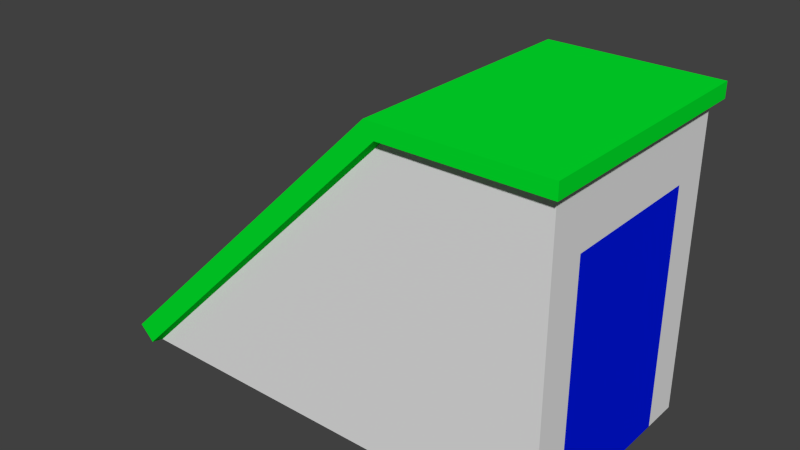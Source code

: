 # Source: rooftop_door.blend  (saved by Blender 2.76.0; exported with 4.5.12 LTS)
import bpy
from mathutils import Matrix  # noqa: F401  (used for matrix-valued properties, if any)

bpy.ops.wm.read_factory_settings(use_empty=True)
scene = bpy.context.scene
scene.name = 'Scene'

# ---- collections
col_collection_1 = bpy.data.collections.new('Collection 1'); scene.collection.children.link(col_collection_1)

# ---- materials (node trees are filled in below, after node groups)
mat_material_003 = bpy.data.materials.new('Material.003')
mat_material_003.alpha_threshold = 0.0
mat_material_003.use_transparent_shadow = False
mat_material_003.diffuse_color = (0.0, 0.009186, 0.8, 1.0)
mat_material_003.roughness = 0.5
mat_material = bpy.data.materials.new('Material')
mat_material.alpha_threshold = 0.0
mat_material.use_transparent_shadow = False
mat_material.roughness = 0.5
mat_material.line_color = (0.0, 0.0, 0.0, 1.0)
mat_material_002 = bpy.data.materials.new('Material.002')
mat_material_002.alpha_threshold = 0.0
mat_material_002.use_transparent_shadow = False
mat_material_002.diffuse_color = (0.0, 0.8, 0.02579, 1.0)
mat_material_002.specular_color = (0.7951, 1.0, 0.8069)
mat_material_002.roughness = 0.5

# ---- material node trees

# ---- world
world_world = bpy.data.worlds.new('World'); scene.world = world_world
world_world.color = (0.05088, 0.05088, 0.05088)
world_world.use_sun_shadow = False
world_world.sun_shadow_jitter_overblur = 0.0
world_world.cycles.sampling_method = 'MANUAL'
world_world.cycles.sample_map_resolution = 256

# ---- meshes
me_cube_002 = bpy.data.meshes.new('Cube.002')
me_cube_002.from_pydata([(-1.0, -1.0, 1.0), (-1.0, 1.0, 1.0), (-1.0, 1.0, -1.0), (-1.0, -1.0, -1.0), (-1.907e-06, -1.0, 1.0), (0.0, -1.0, -1.0), (9.537e-07, 1.0, 1.0), (0.0, 1.0, -1.0)], [], [(4, 0, 3, 5), (6, 1, 0, 4), (7, 2, 1, 6), (5, 3, 2, 7), (5, 7, 6, 4), (0, 1, 2, 3)])
me_cube_002.materials.append(mat_material_003)
me_cube_002.use_remesh_preserve_volume = False
me_cube_002.use_remesh_preserve_attributes = False
me_cube_002.use_mirror_vertex_groups = False
me_cube_002.update()
me_cube = bpy.data.meshes.new('Cube')
me_cube.from_pydata([(1.0, 1.0, -1.0), (1.0, 0.6667, -1.0), (1.0, -0.6667, -1.0), (1.0, -1.0, -1.0), (-1.192e-07, -1.0, -1.0), (3.576e-07, 1.0, -1.0), (1.0, 1.0, 1.0), (5.96e-08, 1.0, 1.0), (1.0, -1.0, 1.0), (1.0, -0.6667, 0.6), (1.0, 0.6667, 0.6), (-3.576e-07, -1.0, 1.0), (-2.0, -1.0, -1.0), (-2.0, 1.0, -1.0), (-0.01034, 1.1, 1.01), (1.05, 1.1, 1.01), (1.05, -1.1, 1.01), (-0.01, -1.1, 1.01), (-2.01, -1.1, -0.99), (-2.01, 1.1, -0.99), (-0.08, 1.1, 1.11), (1.05, 1.1, 1.11), (-0.01, 1.1, 1.01), (1.05, -1.1, 1.11), (-0.08, -1.1, 1.11), (-0.01, -1.1, 1.01), (-2.11, -1.1, -0.89), (-2.11, 1.1, -0.89), (0.9, 0.6667, -0.9812), (0.009415, 0.6667, -0.9812), (0.009415, -0.6667, -0.9812), (0.9, -0.6667, -0.9812), (0.9, 0.6667, 0.6), (0.009415, 0.6667, 0.6), (0.009415, -0.6667, 0.6), (0.9, -0.6667, 0.6)], [], [(0, 1, 2, 3, 4, 5), (6, 0, 5, 7), (0, 6, 8, 3, 2, 9, 10, 1), (3, 8, 11, 4), (5, 4, 12, 13), (6, 7, 14, 15), (7, 5, 13), (8, 6, 15, 16), (11, 8, 16, 17), (4, 11, 12), (13, 12, 18, 19), (15, 14, 20, 21), (7, 13, 19, 22), (16, 15, 21, 23), (11, 17, 14, 7), (17, 16, 23, 24), (12, 11, 25, 18), (19, 18, 26, 27), (21, 20, 24, 23), (11, 7, 22, 25), (22, 19, 27, 20), (18, 25, 24, 26), (24, 20, 27, 26), (28, 29, 30, 31), (32, 33, 29, 28), (2, 1, 28, 31), (31, 30, 34, 35), (34, 30, 29, 33), (35, 34, 33, 32), (1, 10, 32, 28), (9, 2, 31, 35), (10, 9, 35, 32)])
me_cube.polygons.foreach_set('material_index', [0, 0, 0, 0, 0, 0, 0, 1, 1, 0, 0, 1, 1, 1, 0, 1, 1, 1, 1, 0, 1, 1, 1, 1, 1, 0, 1, 1, 1, 0, 0, 0])
_uv = me_cube.uv_layers.new(name='UVMap')
_uv.uv.foreach_set('vector', [0.0, 0.0, 0.0, 0.0, 0.0, 0.0, 0.0, 0.0, 0.0, 0.0, 0.0, 0.0, 0.07261, 0.8096, 0.07261, 0.2675, 0.3437, 0.2675, 0.3437, 0.8096, 0.7033, 0.2675, 0.7033, 0.8096, 0.2967, 0.8096, 0.2967, 0.2675, 0.3645, 0.2675, 0.3645, 0.7012, 0.6355, 0.7012, 0.6355, 0.2675, 0.07261, 0.2675, 0.07261, 0.8096, 0.3437, 0.8096, 0.3437, 0.2675, 0.0, 0.0, 0.0, 0.0, 0.0, 0.0, 0.0, 0.0, 0.0, 0.0, 0.0, 0.0, 0.0, 0.0, 0.0, 0.0, 0.3437, 0.8096, 0.3437, 0.2675, 0.8859, 0.2675, 0.0, 0.0, 0.0, 0.0, 0.0, 0.0, 0.0, 0.0, 0.0, 0.0, 0.0, 0.0, 0.0, 0.0, 0.0, 0.0, 0.3437, 0.2675, 0.3437, 0.8096, 0.8859, 0.2675, 0.0, 0.0, 0.0, 0.0, 0.0, 0.0, 0.0, 0.0, 0.0, 0.0, 0.0, 0.0, 0.0, 0.0, 0.0, 0.0, 0.0, 0.0, 0.0, 0.0, 0.0, 0.0, 0.0, 0.0, 0.0, 0.0, 0.0, 0.0, 0.0, 0.0, 0.0, 0.0, 0.0, 0.0, 0.0, 0.0, 0.0, 0.0, 0.0, 0.0, 0.0, 0.0, 0.0, 0.0, 0.0, 0.0, 0.0, 0.0, 0.0, 0.0, 0.0, 0.0, 0.0, 0.0, 0.0, 0.0, 0.0, 0.0, 0.0, 0.0, 0.0, 0.0, 0.0, 0.0, 0.0, 0.0, 0.0, 0.0, 0.0, 0.0, 0.0, 0.0, 0.0, 0.0, 0.0, 0.0, 0.0, 0.0, 0.0, 0.0, 0.0, 0.0, 0.0, 0.0, 0.0, 0.0, 0.0, 0.0, 0.0, 0.0, 0.0, 0.0, 0.0, 0.0, 0.0, 0.0, 0.0, 0.0, 0.0, 0.0, 0.0, 0.0, 0.0, 0.0, 0.0, 0.0, 0.0, 0.0, 0.0, 0.0, 0.0, 0.0, 0.0, 0.0, 0.0, 0.0, 0.0, 0.0, 0.0, 0.0, 0.0, 0.0, 0.0, 0.0, 0.0, 0.0, 0.0, 0.0, 0.0, 0.0, 0.0, 0.0, 0.0, 0.0, 0.0, 0.0, 0.0, 0.0, 0.0, 0.0, 0.0, 0.0, 0.0, 0.0, 0.0, 0.0, 0.0, 0.0, 0.0, 0.0, 0.0, 0.0, 0.0, 0.0, 0.0, 0.0, 0.0, 0.0, 0.0, 0.0, 0.0, 0.0, 0.0, 0.0, 0.0, 0.0, 0.0, 0.0, 0.0, 0.0, 0.0, 0.0, 0.0, 0.0, 0.0, 0.0])
me_cube.materials.append(mat_material)
me_cube.materials.append(mat_material_002)
me_cube.use_remesh_preserve_volume = False
me_cube.use_remesh_preserve_attributes = False
me_cube.use_mirror_vertex_groups = False
me_cube.update()

# ---- objects
ob_cube_001 = bpy.data.objects.new('Cube.001', me_cube_002)
ob_cube = bpy.data.objects.new('Cube', me_cube)

# ---- transforms, parenting, visibility, modifiers, constraints
ob_cube_001.location = (1.0, 0.0, 0.8)
ob_cube_001.scale = (0.1, 0.5, 0.8)
ob_cube_001.lineart.crease_threshold = 0.0
ob_cube.location = (0.0, 0.0, 1.0)
ob_cube.scale = (1.0, 0.75, 1.0)
ob_cube.lock_rotations_4d = False
ob_cube.empty_display_type = 'ARROWS'
ob_cube.lineart.crease_threshold = 0.0

# ---- collection membership
col_collection_1.objects.link(ob_cube_001)
col_collection_1.objects.link(ob_cube)

# ---- scene / render settings (as saved in the file)
scene.frame_start = 1; scene.frame_end = 250; scene.frame_set(1)
scene.render.engine = 'BLENDER_EEVEE_NEXT'
scene.render.resolution_percentage = 50
scene.render.dither_intensity = 0.0
scene.cycles.use_denoising = False
scene.cycles.samples = 10
scene.cycles.sampling_pattern = 'TABULATED_SOBOL'
scene.cycles.light_sampling_threshold = 0.0
scene.cycles.use_adaptive_sampling = False
scene.cycles.use_light_tree = False
scene.cycles.blur_glossy = 0.0
scene.cycles.pixel_filter_type = 'GAUSSIAN'
scene.cycles.sample_clamp_indirect = 0.0
scene.view_settings.view_transform = 'Standard'
bpy.context.view_layer.update()

# ---- added for rendering (the .blend has no active camera and no usable light): camera, sun
cam_auto = bpy.data.cameras.new('AutoCamera')
cam_auto.lens = 50.0
cam_auto.sensor_width = 36.0
cam_auto.clip_end = 1000.0
ob_auto_camera = bpy.data.objects.new('AutoCamera', cam_auto)
scene.collection.objects.link(ob_auto_camera)
ob_auto_camera.location = (3.30273, -4.59928, 4.12119)
ob_auto_camera.rotation_euler = (1.09748, -7.21219e-08, 0.694738)
scene.camera = ob_auto_camera
light_auto_sun = bpy.data.lights.new('AutoSun', 'SUN')
light_auto_sun.energy = 3.0
light_auto_sun.angle = 0.0523599
ob_auto_sun = bpy.data.objects.new('AutoSun', light_auto_sun)
scene.collection.objects.link(ob_auto_sun)
ob_auto_sun.rotation_euler = (0.872665, 0.174533, 0.523599)
bpy.context.view_layer.update()
